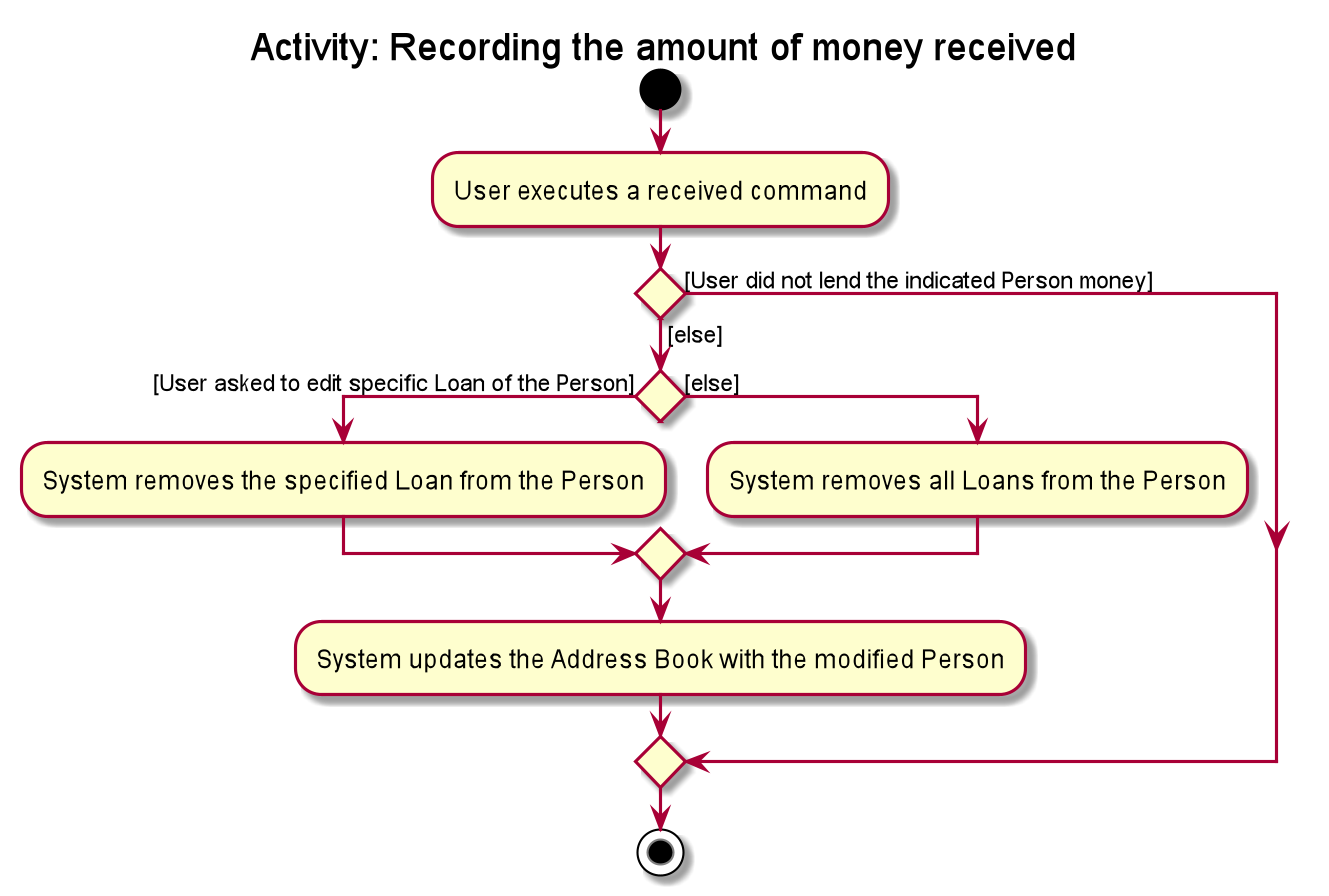

The diagram above was rendered by PlantUML. Its source (embedded in the PNG):
@startuml
title Activity: Recording the amount of money received
start
:User executes a received command;

if () then ([User did not lend the indicated Person money])
else ([else])
    if () then ([User asked to edit specific Loan of the Person])
        :System removes the specified Loan from the Person;
    else ([else])
        :System removes all Loans from the Person;
    endif
    :System updates the Address Book with the modified Person;
endif
stop
@enduml